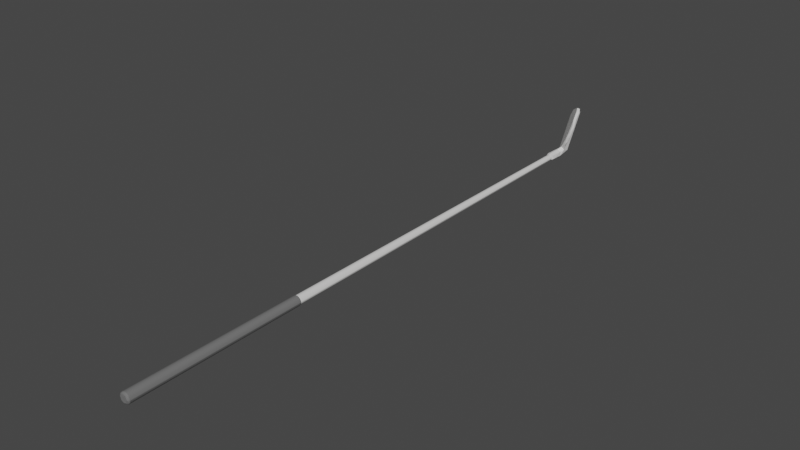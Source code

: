 # Source: golf_wedge_iron.blend  (saved by Blender 3.4.6; exported with 4.5.12 LTS)
import bpy
from mathutils import Matrix  # noqa: F401  (used for matrix-valued properties, if any)

bpy.ops.wm.read_factory_settings(use_empty=True)
scene = bpy.context.scene
scene.name = 'Scene'

# ---- materials (node trees are filled in below, after node groups)
mat_rubber___weathered = bpy.data.materials.new('Rubber_-_Weathered')
mat_rubber___weathered.use_transparent_shadow = False
mat_rubber___weathered.diffuse_color = (0.1529, 0.1529, 0.1529, 1.0)
mat_iron___polished = bpy.data.materials.new('Iron_-_Polished')
mat_iron___polished.use_transparent_shadow = False
mat_iron___polished.diffuse_color = (0.749, 0.7412, 0.7333, 1.0)

# ---- node groups
ng_auto_smooth = bpy.data.node_groups.new('Auto Smooth', 'GeometryNodeTree')
_s = ng_auto_smooth.interface.new_socket(name='Geometry', in_out='OUTPUT', socket_type='NodeSocketGeometry')
_s = ng_auto_smooth.interface.new_socket(name='Geometry', in_out='INPUT', socket_type='NodeSocketGeometry')
_s = ng_auto_smooth.interface.new_socket(name='Angle', in_out='INPUT', socket_type='NodeSocketFloat')
_s.subtype = 'ANGLE'
_s.min_value = 0.0
_s.max_value = 3.142
ng_auto_smooth.is_modifier = True
_N = ng_auto_smooth.nodes; _L = ng_auto_smooth.links
n0 = _N.new('NodeGroupOutput'); n0.name = 'Group Output'; n0.location = (480, -100)
n1 = _N.new('NodeGroupInput'); n1.name = 'Group Input'; n1.location = (-420, -300)
n2 = _N.new('NodeGroupInput'); n2.name = 'Group Input.001'; n2.location = (-60, -100)
n3 = _N.new('GeometryNodeSetShadeSmooth'); n3.name = 'Set Shade Smooth'; n3.location = (120, -100)
n3.domain = 'EDGE'
n4 = _N.new('GeometryNodeSetShadeSmooth'); n4.name = 'Set Shade Smooth.001'; n4.location = (300, -100)
n5 = _N.new('GeometryNodeInputMeshEdgeAngle'); n5.name = 'Edge Angle'; n5.location = (-420, -220)
n6 = _N.new('GeometryNodeInputEdgeSmooth'); n6.name = 'Is Edge Smooth'; n6.location = (-60, -160)
n7 = _N.new('GeometryNodeInputShadeSmooth'); n7.name = 'Is Face Smooth'; n7.location = (-240, -340)
n8 = _N.new('FunctionNodeBooleanMath'); n8.name = 'Boolean Math'; n8.location = (-60, -220)
n9 = _N.new('FunctionNodeCompare'); n9.name = 'Compare'; n9.location = (-240, -180)
n9.operation = 'LESS_EQUAL'
_L.new(n5.outputs[0], n9.inputs[0])
_L.new(n4.outputs[0], n0.inputs[0])
_L.new(n1.outputs[1], n9.inputs[1])
_L.new(n9.outputs[0], n8.inputs[0])
_L.new(n7.outputs[0], n8.inputs[1])
_L.new(n2.outputs[0], n3.inputs[0])
_L.new(n6.outputs[0], n3.inputs[1])
_L.new(n3.outputs[0], n4.inputs[0])
_L.new(n8.outputs[0], n3.inputs[2])
n0.is_active_output = True

# ---- material node trees
mat_rubber___weathered.use_nodes = True; mat_rubber___weathered.node_tree.nodes.clear()
_N = mat_rubber___weathered.node_tree.nodes; _L = mat_rubber___weathered.node_tree.links
n0 = _N.new('ShaderNodeBsdfPrincipled'); n0.name = 'BSDF Principista'; n0.location = (10, 300)
n0.distribution = 'GGX'
n0.subsurface_method = 'RANDOM_WALK_SKIN'
n0.inputs[0].default_value = (0.1529, 0.1529, 0.1529, 1.0)
n0.inputs[2].default_value = 0.9577
n0.inputs[27].default_value = (0.0, 0.0, 0.0, 1.0)
n0.inputs[28].default_value = 1.0
n1 = _N.new('ShaderNodeOutputMaterial'); n1.name = 'Material'; n1.location = (320, 270)
_L.new(n0.outputs[0], n1.inputs[0])
n1.is_active_output = True
mat_iron___polished.use_nodes = True; mat_iron___polished.node_tree.nodes.clear()
_N = mat_iron___polished.node_tree.nodes; _L = mat_iron___polished.node_tree.links
n0 = _N.new('ShaderNodeBsdfPrincipled'); n0.name = 'BSDF Principista'; n0.location = (10, 300)
n0.distribution = 'GGX'
n0.subsurface_method = 'RANDOM_WALK_SKIN'
n0.inputs[0].default_value = (0.749, 0.7412, 0.7333, 1.0)
n0.inputs[2].default_value = 0.9577
n0.inputs[27].default_value = (0.0, 0.0, 0.0, 1.0)
n0.inputs[28].default_value = 1.0
n1 = _N.new('ShaderNodeOutputMaterial'); n1.name = 'Material'; n1.location = (320, 270)
_L.new(n0.outputs[0], n1.inputs[0])
n1.is_active_output = True

# ---- world
world_world = bpy.data.worlds.new('World'); scene.world = world_world
world_world.use_nodes = True; world_world.node_tree.nodes.clear()
_N = world_world.node_tree.nodes; _L = world_world.node_tree.links
n0 = _N.new('ShaderNodeOutputWorld'); n0.name = 'World Output'; n0.location = (300, 300)
n1 = _N.new('ShaderNodeBackground'); n1.name = 'Background'; n1.location = (10, 300)
n1.inputs[0].default_value = (0.05088, 0.05088, 0.05088, 1.0)
_L.new(n1.outputs[0], n0.inputs[0])
n0.is_active_output = True
world_world.color = (0.05088, 0.05088, 0.05088)
world_world.use_sun_shadow = False
world_world.sun_shadow_jitter_overblur = 0.0

# ---- meshes
me_grip_rubber___weathered_0 = bpy.data.meshes.new('Grip_Rubber - Weathered_0')
me_grip_rubber___weathered_0.from_pydata([(3.354, -13.91, 3.245), (3.4, -13.91, 2.996), (3.549, -13.9, 2.766), (3.567, -13.89, 2.667), (3.656, -13.9, 2.677), (3.903, -13.9, 2.576), (4.148, -13.9, 2.575), (4.422, -13.86, 2.59), (4.446, -13.8, 2.585), (4.181, -13.88, 2.51), (3.872, -13.87, 2.51), (3.269, -13.86, 3.245), (3.333, -13.85, 2.921), (3.506, -13.8, 2.663), (4.175, -13.8, 2.477), (3.254, -13.8, 3.246), (3.327, -13.8, 2.889), (3.667, -13.8, 2.556), (3.866, -13.8, 2.479), (4.634, -13.8, 2.743), (4.778, -13.8, 3.014), (4.754, -13.85, 2.996), (4.812, -13.8, 3.234), (4.767, -13.88, 3.234), (4.603, -13.88, 2.784), (4.705, -13.9, 3.235), (4.656, -13.91, 2.987), (4.504, -13.9, 2.759), (4.396, -13.9, 2.672), (4.879, 13.8, 3.302), (4.788, 13.8, 2.904), (4.49, 13.8, 2.594), (4.179, 13.8, 2.472), (3.87, 13.8, 2.474), (3.601, -13.8, 2.594), (4.805, -13.8, 3.235), (4.718, -13.8, 2.873), (4.449, -13.8, 2.588), (4.165, -13.8, 2.477), (3.883, -13.8, 2.479), (3.328, -13.8, 2.895), (3.254, -13.8, 3.246), (3.181, 13.8, 3.314), (3.276, 13.8, 2.902), (3.56, 13.8, 2.601), (4.579, 14.1, 3.305), (4.706, 14.08, 3.304), (4.54, 14.1, 3.103), (4.416, 14.1, 2.918), (4.399, 14.09, 2.818), (3.872, 14.26, 2.851), (4.126, 14.1, 2.768), (3.926, 14.1, 2.77), (3.61, 13.98, 2.629), (3.56, 13.8, 2.601), (4.841, 13.96, 3.303), (4.814, 13.93, 3.066), (4.864, 13.8, 3.148), (4.879, 13.8, 3.302), (4.688, 13.9, 2.795), (4.49, 14.03, 2.713), (4.711, 13.8, 2.79), (4.55, 13.8, 2.619), (4.193, 13.99, 2.538), (3.887, 14.06, 2.616), (4.179, 13.8, 2.472), (3.853, 13.93, 2.506), (3.87, 13.8, 2.474), (3.274, 13.8, 2.93), (3.203, 13.91, 3.314), (3.181, 13.8, 3.314), (3.301, 14.05, 3.314), (3.481, 14.1, 3.313), (3.518, 14.1, 3.111), (3.639, 14.1, 2.924), (3.726, 14.1, 2.852), (4.685, 14.03, 2.951), (3.381, 13.92, 2.805), (3.273, 13.99, 3.07), (3.525, 14.05, 2.791), (4.879, 13.8, 3.302), (4.788, 13.98, 3.548), (4.542, 14.1, 3.508), (4.857, 13.91, 3.303), (4.76, 14.05, 3.304), (4.579, 14.1, 3.305), (4.421, 14.1, 3.695), (4.334, 14.1, 3.767), (3.887, 14.05, 4.009), (3.521, 13.91, 3.964), (3.388, 13.92, 3.822), (3.336, 13.8, 3.805), (3.196, 13.8, 3.469), (3.181, 13.8, 3.314), (4.134, 14.1, 3.848), (3.573, 14.02, 3.897), (3.275, 13.96, 3.605), (3.934, 14.1, 3.85), (3.733, 14.1, 3.771), (3.644, 14.1, 3.7), (3.521, 14.1, 3.515), (3.48, 14.11, 3.313), (3.313, 14.05, 3.314), (3.213, 13.94, 3.315), (3.517, 13.8, 3.998), (3.864, 13.92, 4.114), (4.196, 13.98, 4.082), (3.881, 13.8, 4.144), (4.486, 14.05, 3.871), (4.19, 13.8, 4.142), (4.464, 13.92, 4.006), (4.645, 13.98, 3.807), (4.5, 13.8, 4.016), (4.744, 13.8, 3.768), (4.822, 13.8, 3.615), (3.48, 14.06, 3.75), (4.805, -13.8, 3.235), (4.879, 13.8, 3.302), (4.79, 13.8, 3.7), (4.5, 13.8, 4.016), (4.176, -13.8, 4.001), (3.894, -13.8, 4.003), (3.61, -13.8, 3.892), (3.332, -13.8, 3.595), (4.19, 13.8, 4.142), (3.881, 13.8, 4.144), (3.57, 13.8, 4.022), (3.281, 13.8, 3.725), (3.181, 13.8, 3.314), (3.254, -13.8, 3.246), (4.458, -13.8, 3.886), (4.727, -13.8, 3.599), (3.489, 14.1, 3.213), (3.491, 14.1, 3.413), (3.572, 14.1, 3.613), (3.733, 14.1, 3.771), (3.934, 14.1, 3.85), (4.134, 14.1, 3.848), (3.568, 14.1, 3.012), (3.726, 14.1, 2.852), (3.926, 14.1, 2.77), (4.126, 14.1, 2.768), (4.327, 14.1, 2.847), (4.488, 14.1, 3.005), (4.569, 14.1, 3.205), (4.571, 14.1, 3.405), (4.492, 14.1, 3.606), (4.334, 14.1, 3.767), (3.283, -13.8, 3.472), (3.248, -13.8, 3.246), (3.292, -13.88, 3.245), (3.354, -13.9, 3.245), (3.403, -13.91, 3.493), (3.555, -13.9, 3.721), (3.663, -13.91, 3.808), (3.875, -13.88, 3.971), (4.187, -13.88, 3.97), (4.732, -13.8, 3.591), (4.81, -13.8, 3.235), (3.911, -13.9, 3.905), (4.156, -13.91, 3.904), (4.403, -13.9, 3.803), (4.485, -13.89, 3.818), (4.51, -13.9, 3.714), (4.659, -13.91, 3.484), (4.705, -13.91, 3.235), (4.775, -13.87, 3.235), (4.725, -13.85, 3.564), (4.553, -13.8, 3.817), (4.392, -13.8, 3.925), (4.193, -13.8, 4.002), (3.635, -13.86, 3.892), (3.456, -13.89, 3.695), (3.886, -13.8, 4.003), (3.615, -13.8, 3.896), (3.305, -13.85, 3.483), (3.423, -13.8, 3.735), (4.693, -13.9, 3.112), (4.694, -13.9, 3.358), (4.597, -13.9, 3.605), (4.403, -13.9, 3.803), (4.157, -13.9, 3.903), (3.911, -13.9, 3.905), (3.664, -13.9, 3.808), (3.467, -13.9, 3.613), (3.366, -13.9, 3.367), (3.365, -13.9, 3.122), (3.462, -13.9, 2.874), (3.656, -13.9, 2.677), (3.902, -13.9, 2.577), (4.148, -13.9, 2.575), (4.395, -13.9, 2.672), (4.592, -13.9, 2.866)], [], [(19, 20, 21), (106, 88, 105), (175, 172, 176), (24, 7, 19), (35, 36, 30, 29), (77, 78, 79), (8, 19, 7), (64, 53, 79), (108, 88, 106), (172, 171, 176), (66, 53, 64), (176, 148, 175), (107, 109, 106, 105), (166, 158, 167), (79, 78, 71), (112, 113, 111, 110), (45, 46, 47), (84, 108, 111, 81), (79, 71, 72, 73, 74, 75, 52, 51, 50, 48, 47, 49, 64), (110, 106, 109, 112), (70, 69, 78, 68), (106, 110, 108), (49, 47, 46, 76, 60), (128, 129, 123, 127), (110, 111, 108), (62, 59, 61), (37, 31, 30, 36), (124, 125, 121, 120), (117, 118, 131, 116), (21, 22, 23), (57, 56, 55, 58), (33, 32, 38, 39), (53, 77, 79), (76, 55, 56), (9, 18, 14), (90, 91, 104, 89), (61, 59, 56, 57), (24, 19, 21), (21, 23, 26, 24), (16, 13, 3, 12), (101, 102, 115), (156, 170, 155), (26, 23, 25), (24, 26, 27), (4, 2, 1, 3, 5), (28, 24, 27), (119, 130, 131, 118), (9, 28, 6), (9, 6, 5), (63, 66, 64), (81, 83, 84), (65, 67, 66, 63), (90, 89, 95, 115, 96), (121, 125, 126, 122), (124, 120, 130, 119), (81, 114, 80, 83), (10, 3, 13, 17, 18), (9, 14, 8, 7), (167, 157, 168, 162), (10, 18, 9), (149, 175, 148), (92, 96, 103, 93), (167, 158, 157), (88, 95, 89, 105), (160, 162, 156, 155), (55, 76, 46), (22, 21, 20), (5, 3, 10, 9), (113, 114, 81, 111), (105, 89, 104, 107), (91, 90, 96, 92), (156, 162, 168, 169, 170), (154, 155, 171, 172), (39, 34, 44, 33), (38, 32, 31, 37), (173, 174, 171, 155), (127, 123, 122, 126), (34, 40, 43, 44), (175, 150, 152, 172), (138, 132, 133, 134, 135, 136, 137), (11, 12, 3, 1, 0), (49, 60, 63, 64), (141, 140, 139, 138, 137, 147, 146, 145, 144, 143, 142), (40, 41, 42, 43), (77, 53, 54, 68), (88, 115, 95), (175, 149, 150), (94, 97, 98, 99, 100, 101, 115, 88, 108, 84, 85, 82, 86, 87), (102, 103, 96, 115), (155, 170, 173), (78, 69, 71), (62, 65, 63), (11, 15, 16, 12), (60, 62, 63), (67, 54, 53, 66), (164, 165, 166, 167, 162), (28, 9, 7, 24), (78, 77, 68), (176, 171, 174), (60, 76, 56, 59, 62), (152, 150, 151), (172, 152, 153), (161, 163, 164, 162, 160), (154, 172, 153), (155, 154, 159), (155, 159, 160), (188, 189, 190, 191, 192, 177, 178, 179, 180, 181, 182, 183, 184, 185, 186, 187)])
me_grip_rubber___weathered_0.polygons.foreach_set('use_smooth', [1, 1, 1, 1, 1, 1, 1, 1, 1, 1, 1, 1, 1, 1, 1, 1, 1, 1, 1, 1, 1, 1, 1, 1, 1, 1, 1, 1, 1, 1, 1, 1, 1, 1, 1, 1, 1, 1, 1, 1, 1, 1, 1, 1, 1, 1, 1, 1, 1, 1, 1, 1, 1, 1, 1, 1, 1, 1, 1, 1, 1, 1, 1, 1, 1, 1, 1, 1, 1, 1, 1, 1, 1, 1, 1, 1, 1, 1, 1, 0, 1, 1, 0, 1, 1, 1, 1, 1, 1, 1, 1, 1, 1, 1, 1, 1, 1, 1, 1, 1, 1, 1, 1, 1, 1, 1, 0])
_uv = me_grip_rubber___weathered_0.uv_layers.new(name='UVMap')
_uv.uv.foreach_set('vector', [0.0004737, 2.649, 0.0002825, 2.908, 0.05369, 2.884, 0.193, 0.07677, 0.2927, -0.231, 0.1257, -0.231, 0.05354, 0.774, 0.1018, 0.5479, 0.0001658, 0.5415, 0.1018, 2.658, 0.06232, 2.432, 0.0004737, 2.649, -27.9, 1.0, -27.9, 1.362, -0.3008, 1.362, -0.3008, 1.0, 0.1257, 2.693, 0.1923, 2.923, 0.2986, 2.62, 0.002751, 2.448, 0.0004737, 2.649, 0.06232, 2.432, 0.2997, 2.231, 0.1808, 2.462, 0.2986, 2.62, 0.3003, 0.3738, 0.2927, -0.231, 0.193, 0.07677, 0.1018, 0.5479, 0.0589, 0.3219, 0.0001658, 0.5415, 0.1257, 2.231, 0.1808, 2.462, 0.2997, 2.231, 0.0001658, 0.5415, 0.0002825, 0.7929, 0.05354, 0.774, -0.000783, -0.2117, -0.000783, 0.05754, 0.193, 0.07677, 0.1257, -0.231, 0.08297, -1.11, 0.0004362, -1.11, 0.04839, -0.8083, 0.2986, 2.62, 0.1923, 2.923, 0.2773, 3.154, -0.000783, 0.3268, -0.000783, 0.5961, 0.1918, 0.5384, 0.1257, 0.3076, 0.4592, 1.0, 0.3637, 1.013, 0.4592, 1.269, 0.276, 1.0, 0.3003, 0.3738, 0.1918, 0.5384, 0.1881, 0.7692, 0.2986, 2.62, 0.2773, 3.154, 0.4592, 3.154, 0.4592, 2.885, 0.4592, 2.616, 0.4592, 2.481, 0.4592, 2.212, 0.4592, 1.942, 0.4592, 1.673, 0.4592, 1.539, 0.4592, 1.269, 0.3953, 1.615, 0.2997, 2.231, 0.1257, 0.3076, 0.193, 0.07677, -0.000783, 0.05754, -0.000783, 0.3268, -0.000783, 3.154, 0.1142, 3.154, 0.1923, 2.923, -0.000783, 2.822, 0.193, 0.07677, 0.1257, 0.3076, 0.3003, 0.3738, 0.3953, 1.615, 0.4592, 1.269, 0.3637, 1.013, 0.2379, 1.367, 0.2456, 1.615, -0.3008, -1.297, -27.9, -1.297, -27.9, -0.9484, -0.3008, -0.9221, 0.1257, 0.3076, 0.1918, 0.5384, 0.3003, 0.3738, 0.0273, 1.656, 0.09576, 1.462, -0.000783, 1.446, -27.9, 1.718, -0.3008, 1.718, -0.3008, 1.362, -27.9, 1.362, -0.3008, -0.005103, -0.3008, -0.2923, -27.9, -0.2923, -27.9, -0.005103, -0.3008, 1.0, -0.3008, 0.6376, -27.9, 0.6379, -27.9, 1.0, 0.05369, 2.884, 0.001622, 3.11, 0.09606, 3.11, -0.000783, 1.135, 0.1257, 1.211, 0.1583, 1.0, -0.000783, 1.0, -0.3008, 2.292, -0.3008, 2.005, -27.9, 2.005, -27.9, 2.292, 0.1808, 2.462, 0.1257, 2.693, 0.2986, 2.62, 0.2379, 1.367, 0.1583, 1.0, 0.1257, 1.211, 0.08159, 2.206, 0.009395, 1.917, 0.005466, 2.191, 0.1257, -0.6926, 0.01357, -0.7372, -0.000783, -0.5248, 0.1123, -0.5387, -0.000783, 1.446, 0.09576, 1.462, 0.1257, 1.211, -0.000783, 1.135, 0.1018, 2.658, 0.0004737, 2.649, 0.05369, 2.884, 0.05369, 2.884, 0.09606, 3.11, 0.1655, 2.846, 0.1018, 2.658, 0.0002825, 1.325, 0.00951, 1.561, 0.09829, 1.603, 0.04999, 1.301, 0.459, -1.154, 0.2867, -1.154, 0.305, -0.6926, 0.08296, -0.2056, 0.009388, -0.1924, 0.08163, 0.09584, 0.1655, 2.846, 0.09606, 3.11, 0.1657, 3.11, 0.1018, 2.658, 0.1655, 2.846, 0.1657, 2.582, 0.1657, 1.659, 0.1657, 1.527, 0.1658, 1.264, 0.09829, 1.603, 0.1661, 1.923, 0.1659, 2.451, 0.1018, 2.658, 0.1657, 2.582, -0.3008, 0.2821, -27.9, 0.2821, -27.9, 0.6379, -0.3008, 0.6376, 0.08159, 2.206, 0.1659, 2.451, 0.1657, 2.187, 0.08159, 2.206, 0.1657, 2.187, 0.1661, 1.923, 0.198, 1.923, 0.1257, 2.231, 0.2997, 2.231, 0.1881, 0.7692, 0.1142, 1.0, 0.276, 1.0, -0.000783, 1.942, -0.000783, 2.212, 0.1257, 2.231, 0.198, 1.923, 0.1257, -0.6926, 0.1123, -0.5387, 0.2523, -0.5387, 0.305, -0.6926, 0.1625, -0.8824, -27.9, -0.2923, -0.3008, -0.2923, -0.3008, -0.5794, -27.9, -0.5794, -0.3008, -0.005103, -27.9, -0.005103, -27.9, 0.2821, -0.3008, 0.2821, 0.1881, 0.7692, -0.000783, 0.7307, -0.000783, 1.0, 0.1142, 1.0, 0.08289, 1.904, 0.09829, 1.603, 0.00951, 1.561, 0.0002825, 1.724, 0.009395, 1.917, 0.08159, 2.206, 0.005466, 2.191, 0.002751, 2.448, 0.06232, 2.432, 0.04839, -0.8083, 0.0002825, -0.7851, 0.009502, -0.5487, 0.09598, -0.5069, 0.08289, 1.904, 0.009395, 1.917, 0.08159, 2.206, 0.0003744, 1.0, 0.05354, 0.774, 0.0002825, 0.7929, -0.000783, -1.02, 0.1625, -0.8824, 0.1458, -1.154, -0.000783, -1.154, 0.04839, -0.8083, 0.0004362, -1.11, 0.0002825, -0.7851, 0.2927, -0.231, 0.2523, -0.5387, 0.1123, -0.5387, 0.1257, -0.231, 0.1661, -0.1863, 0.09598, -0.5069, 0.08296, -0.2056, 0.08163, 0.09584, 0.1583, 1.0, 0.2379, 1.367, 0.3637, 1.013, 0.001622, 3.11, 0.05369, 2.884, 0.0002825, 2.908, 0.1661, 1.923, 0.09829, 1.603, 0.08289, 1.904, 0.08159, 2.206, -0.000783, 0.5961, -0.000783, 0.7307, 0.1881, 0.7692, 0.1918, 0.5384, 0.1257, -0.231, 0.1123, -0.5387, -0.000783, -0.5248, -0.000783, -0.2117, 0.01357, -0.7372, 0.1257, -0.6926, 0.1625, -0.8824, -0.000783, -1.02, 0.08296, -0.2056, 0.09598, -0.5069, 0.009502, -0.5487, 0.0002825, -0.3856, 0.009388, -0.1924, 0.1659, 0.3408, 0.08163, 0.09584, 0.0589, 0.3219, 0.1018, 0.5479, -27.9, 2.292, -27.9, 2.579, -0.3008, 2.579, -0.3008, 2.292, -27.9, 2.005, -0.3008, 2.005, -0.3008, 1.718, -27.9, 1.718, 0.004619, 0.08095, 0.003583, 0.3377, 0.0589, 0.3219, 0.08163, 0.09584, -0.3008, -0.9221, -27.9, -0.9484, -27.9, -0.5794, -0.3008, -0.5794, -27.9, 2.579, -27.9, 2.948, -0.3008, 2.922, -0.3008, 2.579, 0.05354, 0.774, 0.0961, 1.0, 0.1655, 0.7364, 0.1018, 0.5479, 0.4597, 1.301, 0.54, 1.1, 0.54, 0.9001, 0.4597, 0.6995, 0.3005, 0.5403, 0.09993, 0.46, -0.09993, 0.46, 0.06158, 1.0, 0.04999, 1.301, 0.09829, 1.603, 0.1658, 1.264, 0.1662, 1.0, 0.3953, 1.615, 0.2456, 1.615, 0.198, 1.923, 0.2997, 2.231, -0.09993, 1.54, 0.09993, 1.54, 0.3005, 1.46, 0.4597, 1.301, -0.09993, 0.46, -0.3005, 0.5403, -0.4597, 0.6995, -0.54, 0.9001, -0.54, 1.1, -0.4597, 1.301, -0.3005, 1.46, -27.9, 2.948, -27.9, 3.297, -0.3008, 3.297, -0.3008, 2.922, 0.1257, 2.693, 0.1808, 2.462, -0.000783, 2.481, -0.000783, 2.822, 0.2927, -0.231, 0.305, -0.6926, 0.2523, -0.5387, 0.05354, 0.774, 0.0003744, 1.0, 0.0961, 1.0, 0.4592, 0.05754, 0.4592, -0.2117, 0.4592, -0.481, 0.4592, -0.6157, 0.4592, -0.8849, 0.459, -1.154, 0.305, -0.6926, 0.2927, -0.231, 0.3003, 0.3738, 0.276, 1.0, 0.4592, 1.0, 0.4592, 0.7307, 0.4592, 0.4614, 0.4592, 0.3268, 0.2867, -1.154, 0.1458, -1.154, 0.1625, -0.8824, 0.305, -0.6926, 0.08163, 0.09584, 0.009388, -0.1924, 0.004619, 0.08095, 0.1923, 2.923, 0.1142, 3.154, 0.2773, 3.154, 0.0273, 1.656, -0.000783, 1.942, 0.198, 1.923, 0.06158, 1.0, 0.0002825, 1.0, 0.0002825, 1.325, 0.04999, 1.301, 0.2456, 1.615, 0.0273, 1.656, 0.198, 1.923, -0.000783, 2.212, -0.000783, 2.481, 0.1808, 2.462, 0.1257, 2.231, 0.1657, -0.846, 0.1662, -1.11, 0.08297, -1.11, 0.04839, -0.8083, 0.09598, -0.5069, 0.1659, 2.451, 0.08159, 2.206, 0.06232, 2.432, 0.1018, 2.658, 0.1923, 2.923, 0.1257, 2.693, -0.000783, 2.822, 0.0001658, 0.5415, 0.0589, 0.3219, 0.003583, 0.3377, 0.2456, 1.615, 0.2379, 1.367, 0.1257, 1.211, 0.09576, 1.462, 0.0273, 1.656, 0.1655, 0.7364, 0.0961, 1.0, 0.1657, 1.0, 0.1018, 0.5479, 0.1655, 0.7364, 0.1657, 0.4726, 0.1657, -0.4504, 0.1657, -0.5823, 0.1657, -0.846, 0.09598, -0.5069, 0.1661, -0.1863, 0.1659, 0.3408, 0.1018, 0.5479, 0.1657, 0.4726, 0.08163, 0.09584, 0.1659, 0.3408, 0.1657, 0.077, 0.08163, 0.09584, 0.1657, 0.077, 0.1661, -0.1863, -0.3695, 1.565, -0.1229, 1.664, 0.1229, 1.664, 0.3695, 1.565, 0.5652, 1.37, 0.664, 1.123, 0.664, 0.8771, 0.5652, 0.6305, 0.3695, 0.4348, 0.1229, 0.336, -0.1229, 0.336, -0.3695, 0.4348, -0.5652, 0.6305, -0.664, 0.8771, -0.664, 1.123, -0.5652, 1.37])
me_grip_rubber___weathered_0.materials.append(mat_rubber___weathered)
me_grip_rubber___weathered_0.update()
me_grip_rubber___weathered_0.normals_split_custom_set([tuple(v) for v in zip(*[iter([0.7413, -0.4187, -0.5246, 0.9451, -0.209, -0.2513, 0.7576, -0.5865, -0.2866, 0.1785, 0.6049, 0.776, -0.0637, 0.8409, 0.5374, -0.2011, 0.4213, 0.8844, -0.7585, -0.59, 0.2767, -0.4848, -0.7857, 0.3843, -0.7321, -0.4855, 0.4779, 0.4936, -0.781, -0.3827, 0.4001, -0.5963, -0.6959, 0.7413, -0.4187, -0.5246, 0.9738, 0.0001603, -0.2273, 0.8802, -0.00101, -0.4746, 0.8802, -0.002285, -0.4745, 0.9846, 0.0622, -0.1634, -0.7189, 0.3823, -0.5805, -0.7686, 0.5905, -0.2461, -0.3496, 0.8374, -0.4201, 0.5612, -0.3381, -0.7555, 0.7413, -0.4187, -0.5246, 0.4001, -0.5963, -0.6959, -0.09027, 0.8364, -0.5406, -0.4527, 0.5169, -0.7265, -0.3496, 0.8374, -0.4201, 0.303, 0.8474, 0.4361, -0.0637, 0.8409, 0.5374, 0.1785, 0.6049, 0.776, -0.4848, -0.7857, 0.3843, -0.4049, -0.5834, 0.7041, -0.7321, -0.4855, 0.4779, -0.1781, 0.4186, -0.8906, -0.4527, 0.5169, -0.7265, -0.09027, 0.8364, -0.5406, -0.7321, -0.4855, 0.4779, -0.9456, -0.1953, 0.2601, -0.7585, -0.59, 0.2767, -0.1694, 0.147, 0.9745, 0.2275, 0.2665, 0.9366, 0.1785, 0.6049, 0.776, -0.2011, 0.4213, 0.8844, 0.7454, -0.6465, 0.1626, 0.8909, -0.401, 0.2134, 0.7365, -0.6085, 0.2953, -0.3496, 0.8374, -0.4201, -0.7686, 0.5905, -0.2461, -0.483, 0.8579, -0.1752, 0.5551, 0.1365, 0.8205, 0.8129, 0.3165, 0.4889, 0.6398, 0.596, 0.4852, 0.4707, 0.4091, 0.7817, 0.0551, 0.9983, 0.01664, 0.4616, 0.8796, -0.1151, 0.301, 0.9375, -0.1745, 0.4755, 0.8649, 0.1609, 0.303, 0.8474, 0.4361, 0.6398, 0.596, 0.4852, 0.7573, 0.5958, 0.2674, -0.3496, 0.8374, -0.4201, -0.483, 0.8579, -0.1752, -0.02253, 0.9806, -0.1948, 0.007441, 0.9739, -0.2268, -0.009201, 0.9794, -0.2019, -0.02962, 0.9822, -0.1857, -0.05663, 0.9831, -0.1741, -0.1436, 0.9597, -0.2417, -0.1837, 0.9553, -0.2317, -0.1154, 0.9757, -0.1863, 0.301, 0.9375, -0.1745, 0.1051, 0.9489, -0.2975, -0.09027, 0.8364, -0.5406, 0.4707, 0.4091, 0.7817, 0.1785, 0.6049, 0.776, 0.2275, 0.2665, 0.9366, 0.5551, 0.1365, 0.8205, -0.9872, 0.07864, -0.1386, -0.9151, 0.3704, -0.1595, -0.7686, 0.5905, -0.2461, -0.9068, 0.2143, -0.3631, 0.1785, 0.6049, 0.776, 0.4707, 0.4091, 0.7817, 0.303, 0.8474, 0.4361, 0.1051, 0.9489, -0.2975, 0.301, 0.9375, -0.1745, 0.4616, 0.8796, -0.1151, 0.5478, 0.7538, -0.363, 0.4101, 0.734, -0.5413, -0.9844, 0.06191, 0.165, -0.9735, -0.0007266, 0.2289, -0.8802, -0.003114, 0.4746, -0.88, -0.004125, 0.4749, 0.4707, 0.4091, 0.7817, 0.6398, 0.596, 0.4852, 0.303, 0.8474, 0.4361, 0.5266, 0.4474, -0.7229, 0.7573, 0.3483, -0.5525, 0.8321, 0.03751, -0.5534, 0.5562, -0.0003995, -0.8311, 0.5574, -0.0006734, -0.8302, 0.8802, -0.002285, -0.4745, 0.8802, -0.00101, -0.4746, 0.1949, -0.005107, 0.9808, -0.1801, -0.005251, 0.9836, -0.1811, -0.004511, 0.9835, 0.1965, 0.001678, 0.9805, 0.9923, -0.003021, 0.1239, 0.8859, -0.004443, 0.4639, 0.8868, -0.003492, 0.4621, 0.9855, -0.05798, 0.1595, 0.7576, -0.5865, -0.2866, 0.8971, -0.4361, -0.07121, 0.6309, -0.7742, -0.05139, 0.9675, 0.1085, -0.2286, 0.8506, 0.4277, -0.306, 0.8709, 0.4852, -0.07817, 0.9862, 0.1623, -0.03294, -0.1941, -0.005468, -0.981, 0.18, -0.001449, -0.9837, 0.1811, -0.0002519, -0.9835, -0.1935, -0.0001837, -0.9811, -0.4527, 0.5169, -0.7265, -0.7189, 0.3823, -0.5805, -0.3496, 0.8374, -0.4201, 0.5478, 0.7538, -0.363, 0.8709, 0.4852, -0.07817, 0.8506, 0.4277, -0.306, 0.139, -0.7019, -0.6986, -0.2078, -0.4496, -0.8687, 0.2346, -0.3057, -0.9228, -0.7214, 0.4138, 0.5552, -0.7907, 0.1776, 0.5858, -0.5577, 0.07637, 0.8265, -0.5392, 0.413, 0.7339, 0.8321, 0.03751, -0.5534, 0.7573, 0.3483, -0.5525, 0.8506, 0.4277, -0.306, 0.9675, 0.1085, -0.2286, 0.4936, -0.781, -0.3827, 0.7413, -0.4187, -0.5246, 0.7576, -0.5865, -0.2866, 0.7576, -0.5865, -0.2866, 0.6309, -0.7742, -0.05139, 0.4522, -0.8681, -0.2049, 0.4936, -0.781, -0.3827, -0.7959, -0.2424, -0.5547, -0.439, -0.5914, -0.6764, -0.3894, -0.767, -0.51, -0.7485, -0.5962, -0.2902, -0.3009, 0.9478, 0.1053, -0.5354, 0.8367, 0.1153, -0.3489, 0.8679, 0.3537, 0.162, -0.7079, 0.6875, 0.2071, -0.4523, 0.8675, -0.1566, -0.6891, 0.7076, 0.4522, -0.8681, -0.2049, 0.6309, -0.7742, -0.05139, 0.1984, -0.9797, -0.02901, 0.4936, -0.781, -0.3827, 0.4522, -0.8681, -0.2049, 0.1274, -0.9834, -0.1291, -0.1138, -0.9871, -0.1127, -0.08331, -0.9875, -0.1341, -0.4976, -0.8469, -0.1873, -0.3894, -0.767, -0.51, -0.1089, -0.9088, -0.4028, 0.2422, -0.8789, -0.4109, 0.4936, -0.781, -0.3827, 0.1274, -0.9834, -0.1291, 0.5684, -0.005757, 0.8227, 0.5692, -0.004683, 0.8222, 0.8868, -0.003492, 0.4621, 0.8859, -0.004443, 0.4639, 0.139, -0.7019, -0.6986, 0.2422, -0.8789, -0.4109, 0.02687, -0.9753, -0.2193, 0.139, -0.7019, -0.6986, 0.02687, -0.9753, -0.2193, -0.1089, -0.9088, -0.4028, 0.1809, 0.6131, -0.769, -0.1781, 0.4186, -0.8906, -0.09027, 0.8364, -0.5406, 0.7573, 0.5958, 0.2674, 0.9247, 0.374, 0.07066, 0.4755, 0.8649, 0.1609, 0.1142, 0.2874, -0.951, -0.2224, 0.2745, -0.9355, -0.1781, 0.4186, -0.8906, 0.1809, 0.6131, -0.769, -0.7214, 0.4138, 0.5552, -0.5392, 0.413, 0.7339, -0.3935, 0.7466, 0.5365, -0.3489, 0.8679, 0.3537, -0.7978, 0.5161, 0.3117, -0.1811, -0.004511, 0.9835, -0.1801, -0.005251, 0.9836, -0.5575, -0.005237, 0.8302, -0.5578, -0.004793, 0.83, 0.1949, -0.005107, 0.9808, 0.1965, 0.001678, 0.9805, 0.5692, -0.004683, 0.8222, 0.5684, -0.005757, 0.8227, 0.7573, 0.5958, 0.2674, 0.9192, 0.1881, 0.346, 0.976, 0.174, 0.1305, 0.9247, 0.374, 0.07066, -0.1675, -0.704, -0.6901, -0.3894, -0.767, -0.51, -0.439, -0.5914, -0.6764, -0.468, -0.263, -0.8437, -0.2078, -0.4496, -0.8687, 0.139, -0.7019, -0.6986, 0.2346, -0.3057, -0.9228, 0.5612, -0.3381, -0.7555, 0.4001, -0.5963, -0.6959, 0.7365, -0.6085, 0.2953, 0.7705, -0.2722, 0.5764, 0.4242, -0.5612, 0.7107, 0.3795, -0.761, 0.5262, -0.1675, -0.704, -0.6901, -0.2078, -0.4496, -0.8687, 0.139, -0.7019, -0.6986, -0.865, -0.4923, 0.09736, -0.7585, -0.59, 0.2767, -0.9456, -0.1953, 0.2601, -0.921, 0.2686, 0.2822, -0.7978, 0.5161, 0.3117, -0.8579, 0.5038, 0.1012, -0.9798, 0.1872, 0.07091, 0.7365, -0.6085, 0.2953, 0.8909, -0.401, 0.2134, 0.7705, -0.2722, 0.5764, -0.0637, 0.8409, 0.5374, -0.3935, 0.7466, 0.5365, -0.5392, 0.413, 0.7339, -0.2011, 0.4213, 0.8844, 0.1193, -0.9282, 0.3524, 0.3795, -0.761, 0.5262, 0.162, -0.7079, 0.6875, -0.1566, -0.6891, 0.7076, 0.8709, 0.4852, -0.07817, 0.5478, 0.7538, -0.363, 0.4616, 0.8796, -0.1151, 0.8971, -0.4361, -0.07121, 0.7576, -0.5865, -0.2866, 0.9451, -0.209, -0.2513, -0.1089, -0.9088, -0.4028, -0.3894, -0.767, -0.51, -0.1675, -0.704, -0.6901, 0.139, -0.7019, -0.6986, 0.8129, 0.3165, 0.4889, 0.9192, 0.1881, 0.346, 0.7573, 0.5958, 0.2674, 0.6398, 0.596, 0.4852, -0.2011, 0.4213, 0.8844, -0.5392, 0.413, 0.7339, -0.5577, 0.07637, 0.8265, -0.1694, 0.147, 0.9745, -0.7907, 0.1776, 0.5858, -0.7214, 0.4138, 0.5552, -0.7978, 0.5161, 0.3117, -0.921, 0.2686, 0.2822, 0.162, -0.7079, 0.6875, 0.3795, -0.761, 0.5262, 0.4242, -0.5612, 0.7107, 0.4669, -0.2623, 0.8445, 0.2071, -0.4523, 0.8675, -0.261, -0.8735, 0.4109, -0.1566, -0.6891, 0.7076, -0.4049, -0.5834, 0.7041, -0.4848, -0.7857, 0.3843, -0.1935, -0.0001837, -0.9811, -0.5693, -0.0003584, -0.8221, -0.5684, -0.0009236, -0.8227, -0.1941, -0.005468, -0.981, 0.1811, -0.0002519, -0.9835, 0.18, -0.001449, -0.9837, 0.5574, -0.0006734, -0.8302, 0.5562, -0.0003995, -0.8311, -0.2126, -0.3628, 0.9073, -0.5214, -0.3492, 0.7786, -0.4049, -0.5834, 0.7041, -0.1566, -0.6891, 0.7076, -0.88, -0.004125, 0.4749, -0.8802, -0.003114, 0.4746, -0.5578, -0.004793, 0.83, -0.5575, -0.005237, 0.8302, -0.5693, -0.0003584, -0.8221, -0.8865, -0.0005096, -0.4627, -0.8865, -0.002212, -0.4627, -0.5684, -0.0009236, -0.8227, -0.7585, -0.59, 0.2767, -0.621, -0.7775, 0.09982, -0.4513, -0.8697, 0.1999, -0.4848, -0.7857, 0.3843, 1.725e-05, 1.0, 0.002467, 1.725e-05, 1.0, 0.002467, 1.725e-05, 1.0, 0.002467, 1.725e-05, 1.0, 0.002467, 1.725e-05, 1.0, 0.002467, 1.725e-05, 1.0, 0.002467, 1.725e-05, 1.0, 0.002467, -0.824, -0.5378, -0.1784, -0.7485, -0.5962, -0.2902, -0.3894, -0.767, -0.51, -0.4976, -0.8469, -0.1873, -0.5153, -0.8426, -0.1568, 0.1051, 0.9489, -0.2975, 0.4101, 0.734, -0.5413, 0.1809, 0.6131, -0.769, -0.09027, 0.8364, -0.5406, 1.73e-05, 1.0, 0.002468, 1.73e-05, 1.0, 0.002468, 1.73e-05, 1.0, 0.002468, 1.73e-05, 1.0, 0.002468, 1.73e-05, 1.0, 0.002468, 1.73e-05, 1.0, 0.002468, 1.73e-05, 1.0, 0.002468, 1.73e-05, 1.0, 0.002468, 1.73e-05, 1.0, 0.002468, 1.73e-05, 1.0, 0.002468, 1.73e-05, 1.0, 0.002468, -0.8865, -0.0005096, -0.4627, -0.9853, -0.057, -0.161, -0.9765, -0.004277, -0.2153, -0.8865, -0.002212, -0.4627, -0.7189, 0.3823, -0.5805, -0.4527, 0.5169, -0.7265, -0.6042, 0.2024, -0.7707, -0.9068, 0.2143, -0.3631, -0.0637, 0.8409, 0.5374, -0.3489, 0.8679, 0.3537, -0.3935, 0.7466, 0.5365, -0.7585, -0.59, 0.2767, -0.865, -0.4923, 0.09736, -0.621, -0.7775, 0.09982, 0.05606, 0.9891, 0.1359, 0.08716, 0.9869, 0.1355, 0.1161, 0.9827, 0.1441, 0.1386, 0.977, 0.1619, 0.1548, 0.9694, 0.1905, -0.3009, 0.9478, 0.1053, -0.3489, 0.8679, 0.3537, -0.0637, 0.8409, 0.5374, 0.303, 0.8474, 0.4361, 0.4755, 0.8649, 0.1609, -0.0198, 0.9773, 0.2111, -0.008842, 0.9818, 0.1898, 0.007522, 0.9863, 0.1646, 0.02792, 0.9886, 0.148, -0.5354, 0.8367, 0.1153, -0.8579, 0.5038, 0.1012, -0.7978, 0.5161, 0.3117, -0.3489, 0.8679, 0.3537, -0.1566, -0.6891, 0.7076, 0.2071, -0.4523, 0.8675, -0.2126, -0.3628, 0.9073, -0.7686, 0.5905, -0.2461, -0.9151, 0.3704, -0.1595, -0.483, 0.8579, -0.1752, 0.5266, 0.4474, -0.7229, 0.1142, 0.2874, -0.951, 0.1809, 0.6131, -0.769, -0.824, -0.5378, -0.1784, -0.9819, -0.1292, -0.1382, -0.7959, -0.2424, -0.5547, -0.7485, -0.5962, -0.2902, 0.4101, 0.734, -0.5413, 0.5266, 0.4474, -0.7229, 0.1809, 0.6131, -0.769, -0.2224, 0.2745, -0.9355, -0.6042, 0.2024, -0.7707, -0.4527, 0.5169, -0.7265, -0.1781, 0.4186, -0.8906, 0.4807, -0.8561, 0.1899, 0.4596, -0.8707, 0.1753, 0.7454, -0.6465, 0.1626, 0.7365, -0.6085, 0.2953, 0.3795, -0.761, 0.5262, 0.2422, -0.8789, -0.4109, 0.139, -0.7019, -0.6986, 0.4001, -0.5963, -0.6959, 0.4936, -0.781, -0.3827, -0.7686, 0.5905, -0.2461, -0.7189, 0.3823, -0.5805, -0.9068, 0.2143, -0.3631, -0.7321, -0.4855, 0.4779, -0.4049, -0.5834, 0.7041, -0.5214, -0.3492, 0.7786, 0.4101, 0.734, -0.5413, 0.5478, 0.7538, -0.363, 0.8506, 0.4277, -0.306, 0.7573, 0.3483, -0.5525, 0.5266, 0.4474, -0.7229, -0.4513, -0.8697, 0.1999, -0.621, -0.7775, 0.09982, -0.2306, -0.9724, -0.03637, -0.4848, -0.7857, 0.3843, -0.4513, -0.8697, 0.1999, -0.1276, -0.984, 0.1243, 0.1285, -0.9835, 0.1276, 0.09785, -0.9841, 0.148, 0.4807, -0.8561, 0.1899, 0.3795, -0.761, 0.5262, 0.1193, -0.9282, 0.3524, -0.261, -0.8735, 0.4109, -0.4848, -0.7857, 0.3843, -0.1276, -0.984, 0.1243, -0.1566, -0.6891, 0.7076, -0.261, -0.8735, 0.4109, -0.02621, -0.9759, 0.2165, -0.1566, -0.6891, 0.7076, -0.02621, -0.9759, 0.2165, 0.1193, -0.9282, 0.3524, -1.731e-05, -1.0, -0.002472, -1.731e-05, -1.0, -0.002472, -1.731e-05, -1.0, -0.002472, -1.731e-05, -1.0, -0.002472, -1.731e-05, -1.0, -0.002472, -1.731e-05, -1.0, -0.002472, -1.731e-05, -1.0, -0.002472, -1.731e-05, -1.0, -0.002472, -1.731e-05, -1.0, -0.002472, -1.731e-05, -1.0, -0.002472, -1.731e-05, -1.0, -0.002472, -1.731e-05, -1.0, -0.002472, -1.731e-05, -1.0, -0.002472, -1.731e-05, -1.0, -0.002472, -1.731e-05, -1.0, -0.002472, -1.731e-05, -1.0, -0.002472])] * 3)])
me_shaft_iron___polished_0 = bpy.data.meshes.new('Shaft_Iron - Polished_0')
me_shaft_iron___polished_0.from_pydata([(3.329, -13.9, 3.245), (3.348, -13.9, 3.419), (3.545, -73.9, 3.236), (3.528, -73.9, 3.095), (3.676, -73.9, 3.454), (3.529, -13.9, 3.74), (3.876, -73.9, 3.571), (3.933, -13.9, 3.941), (4.196, -73.9, 3.57), (4.23, -13.9, 3.915), (4.537, -13.9, 3.731), (4.426, -73.9, 3.405), (4.717, -13.9, 3.398), (4.729, -13.9, 3.235), (4.536, -73.9, 3.089), (3.537, -73.9, 3.186), (3.528, -73.9, 3.095), (3.841, -73.9, 2.628), (3.536, -73.9, 3.004), (3.562, -73.9, 2.911), (3.608, -73.9, 2.821), (3.672, -73.9, 2.741), (3.752, -73.9, 2.675), (3.934, -73.9, 2.601), (4.025, -73.9, 2.592), (4.116, -73.9, 2.599), (4.209, -73.9, 2.625), (4.299, -73.9, 2.671), (4.379, -73.9, 2.736), (4.445, -73.9, 2.815), (4.492, -73.9, 2.904), (4.519, -73.9, 2.997), (4.528, -73.9, 3.088), (4.521, -73.9, 3.179), (4.495, -73.9, 3.272), (4.449, -73.9, 3.362), (4.384, -73.9, 3.443), (4.305, -73.9, 3.508), (4.216, -73.9, 3.555), (4.123, -73.9, 3.583), (4.032, -73.9, 3.592), (3.941, -73.9, 3.584), (3.848, -73.9, 3.558), (3.758, -73.9, 3.512), (3.677, -73.9, 3.448), (3.612, -73.9, 3.368), (3.565, -73.9, 3.279), (4.719, -13.9, 3.362), (4.729, -13.9, 3.235), (4.717, -13.9, 3.108), (4.679, -13.9, 2.978), (4.613, -13.9, 2.853), (4.521, -13.9, 2.741), (4.408, -13.9, 2.651), (4.283, -13.9, 2.587), (4.152, -13.9, 2.551), (4.025, -13.9, 2.54), (3.897, -13.9, 2.553), (3.767, -13.9, 2.591), (3.642, -13.9, 2.657), (3.531, -13.9, 2.748), (3.441, -13.9, 2.861), (3.377, -13.9, 2.987), (3.34, -13.9, 3.117), (3.329, -13.9, 3.245), (3.342, -13.9, 3.372), (3.38, -13.9, 3.502), (3.446, -13.9, 3.627), (3.538, -13.9, 3.738), (3.651, -13.9, 3.828), (3.776, -13.9, 3.893), (3.907, -13.9, 3.929), (4.034, -13.9, 3.94), (4.162, -13.9, 3.927), (4.292, -13.9, 3.889), (4.417, -13.9, 3.823), (4.528, -13.9, 3.731), (4.618, -13.9, 3.619), (4.682, -13.9, 3.493), (3.528, -73.9, 3.095), (3.549, -73.9, 2.929), (3.342, -13.9, 3.082), (3.329, -13.9, 3.245), (3.522, -13.9, 2.749), (3.794, -73.9, 2.637), (3.82, -13.9, 2.568), (4.076, -73.9, 2.591), (4.296, -73.9, 2.663), (4.58, -13.9, 2.779), (4.461, -73.9, 2.834), (4.53, -73.9, 3.088), (4.161, -13.9, 2.545), (4.73, -13.9, 3.235)], [], [(1, 0, 2), (0, 3, 2), (2, 4, 5), (7, 6, 8), (9, 8, 10), (10, 8, 11), (10, 11, 12), (12, 11, 14), (13, 12, 14), (8, 9, 7), (6, 7, 5), (6, 5, 4), (2, 5, 1), (15, 16, 17), (17, 16, 18), (17, 18, 19), (19, 20, 17), (17, 20, 21), (17, 21, 22), (17, 23, 24), (24, 25, 17), (17, 25, 26), (17, 26, 27), (27, 28, 17), (17, 28, 29), (17, 29, 30), (30, 31, 17), (17, 31, 32), (17, 32, 33), (33, 34, 17), (17, 34, 35), (17, 35, 36), (36, 37, 17), (17, 37, 38), (17, 38, 39), (39, 40, 17), (17, 40, 41), (17, 41, 42), (42, 43, 17), (17, 43, 44), (17, 44, 45), (45, 46, 17), (17, 46, 15), (80, 79, 81), (79, 82, 81), (80, 81, 83), (84, 83, 85), (87, 88, 89), (84, 85, 86), (85, 91, 86), (86, 91, 87), (87, 91, 88), (89, 88, 90), (90, 88, 92), (83, 84, 80), (73, 74, 75, 76, 77, 78, 47, 48, 49, 50, 51, 52, 53, 54, 55, 56, 57, 58, 59, 60, 61, 62, 63, 64, 65, 66, 67, 68, 69, 70, 71, 72)])
me_shaft_iron___polished_0.polygons.foreach_set('use_smooth', [1, 1, 1, 1, 1, 1, 1, 1, 1, 1, 1, 1, 1, 0, 0, 0, 0, 0, 0, 0, 0, 0, 0, 0, 0, 0, 0, 0, 0, 0, 0, 0, 0, 0, 0, 0, 0, 0, 0, 0, 0, 0, 0, 1, 1, 1, 1, 1, 1, 1, 1, 1, 1, 1, 1, 0])
_uv = me_shaft_iron___polished_0.uv_layers.new(name='UVMap')
_uv.uv.foreach_set('vector', [-9.979e-15, 1.142, -1.134e-06, 1.0, -60.0, 1.148, -1.134e-06, 1.0, -60.0, 1.0, -60.0, 1.148, -60.0, 1.148, -60.0, 1.441, -3.285e-05, 1.407, 1.653e-06, 1.767, -60.0, 1.686, -60.0, 2.033, -4.413e-15, 2.009, -60.0, 2.033, -2.545e-05, 2.289, -2.545e-05, 2.289, -60.0, 2.033, -60.0, 2.326, -2.545e-05, 2.289, -60.0, 2.326, -4.995e-06, 2.557, -4.995e-06, 2.557, -60.0, 2.326, -60.0, 2.697, 3.974e-10, 2.697, -4.995e-06, 2.557, -60.0, 2.697, -60.0, 2.033, -4.413e-15, 2.009, 1.653e-06, 1.767, -60.0, 1.686, 1.653e-06, 1.767, -3.285e-05, 1.407, -60.0, 1.686, -3.285e-05, 1.407, -60.0, 1.441, -60.0, 1.148, -3.285e-05, 1.407, -9.979e-15, 1.142, -0.4917, 0.909, -0.5, 1.0, -0.184, 1.465, -0.184, 1.465, -0.5, 1.0, -0.4917, 1.091, -0.184, 1.465, -0.4917, 1.091, -0.4649, 1.184, -0.4649, 1.184, -0.4185, 1.274, -0.184, 1.465, -0.184, 1.465, -0.4185, 1.274, -0.3536, 1.354, -0.184, 1.465, -0.3536, 1.354, -0.2736, 1.418, -0.184, 1.465, -0.09098, 1.492, -3.176e-15, 1.5, -3.176e-15, 1.5, 0.09098, 1.492, -0.184, 1.465, -0.184, 1.465, 0.09098, 1.492, 0.184, 1.465, -0.184, 1.465, 0.184, 1.465, 0.2736, 1.418, 0.2736, 1.418, 0.3536, 1.354, -0.184, 1.465, -0.184, 1.465, 0.3536, 1.354, 0.4185, 1.274, -0.184, 1.465, 0.4185, 1.274, 0.4649, 1.184, 0.4649, 1.184, 0.4917, 1.091, -0.184, 1.465, -0.184, 1.465, 0.4917, 1.091, 0.5, 1.0, -0.184, 1.465, 0.5, 1.0, 0.4917, 0.909, 0.4917, 0.909, 0.4649, 0.816, -0.184, 1.465, -0.184, 1.465, 0.4649, 0.816, 0.4185, 0.7264, -0.184, 1.465, 0.4185, 0.7264, 0.3536, 0.6464, 0.3536, 0.6464, 0.2736, 0.5815, -0.184, 1.465, -0.184, 1.465, 0.2736, 0.5815, 0.184, 0.5351, -0.184, 1.465, 0.184, 0.5351, 0.09098, 0.5083, 0.09098, 0.5083, 3.534e-15, 0.5, -0.184, 1.465, -0.184, 1.465, 3.534e-15, 0.5, -0.09098, 0.5083, -0.184, 1.465, -0.09098, 0.5083, -0.184, 0.5351, -0.184, 0.5351, -0.2736, 0.5815, -0.184, 1.465, -0.184, 1.465, -0.2736, 0.5815, -0.3536, 0.6464, -0.184, 1.465, -0.3536, 0.6464, -0.4185, 0.7264, -0.4185, 0.7264, -0.4649, 0.816, -0.184, 1.465, -0.184, 1.465, -0.4649, 0.816, -0.4917, 0.909, -60.0, 0.7996, -60.0, 1.0, -3.641e-06, 0.8599, -60.0, 1.0, 5.127e-18, 1.0, -3.641e-06, 0.8599, -60.0, 0.7996, -3.641e-06, 0.8599, -2.678e-05, 0.5916, -60.0, 0.415, -2.678e-05, 0.5916, 1.102e-06, 0.3191, -60.0, -0.1499, -2.843e-05, -0.3104, -60.0, -0.43, -60.0, 0.415, 1.102e-06, 0.3191, -60.0, 0.09771, 1.102e-06, 0.3191, 5.127e-18, 0.04174, -60.0, 0.09771, -60.0, 0.09771, 5.127e-18, 0.04174, -60.0, -0.1499, -60.0, -0.1499, 5.127e-18, 0.04174, -2.843e-05, -0.3104, -60.0, -0.43, -2.843e-05, -0.3104, -60.0, -0.6971, -60.0, -0.6971, -2.843e-05, -0.3104, -1.789e-06, -0.6971, -2.678e-05, 0.5916, -60.0, 0.415, -60.0, 0.7996, -0.1274, 0.3117, -0.2577, 0.3491, -0.383, 0.4141, -0.495, 0.505, -0.5859, 0.617, -0.6509, 0.7423, -0.6883, 0.8726, -0.7, 1.0, -0.6883, 1.127, -0.6509, 1.258, -0.5859, 1.383, -0.495, 1.495, -0.383, 1.586, -0.2577, 1.651, -0.1274, 1.688, -5.725e-17, 1.7, 0.1274, 1.688, 0.2577, 1.651, 0.383, 1.586, 0.495, 1.495, 0.5859, 1.383, 0.6509, 1.258, 0.6883, 1.127, 0.7, 1.0, 0.6883, 0.8726, 0.6509, 0.7423, 0.5859, 0.617, 0.495, 0.505, 0.383, 0.4141, 0.2577, 0.3491, 0.1274, 0.3117, -5.152e-16, 0.3])
me_shaft_iron___polished_0.materials.append(mat_iron___polished)
me_shaft_iron___polished_0.update()
me_shaft_iron___polished_0.normals_split_custom_set([tuple(v) for v in zip(*[iter([-0.9534, -0.004091, 0.3015, -0.997, 0.07075, 0.03123, -0.9454, -0.003038, 0.3258, -0.997, 0.07075, 0.03123, -0.9961, -0.07753, 0.04263, -0.9454, -0.003038, 0.3258, -0.9454, -0.003038, 0.3258, -0.7029, -0.004614, 0.7112, -0.6882, -0.00555, 0.7255, -0.1855, -0.006275, 0.9826, -0.259, -0.003807, 0.9659, 0.3104, -0.004874, 0.9506, 0.3054, -0.005668, 0.9522, 0.3104, -0.004874, 0.9506, 0.7224, -0.005754, 0.6914, 0.7224, -0.005754, 0.6914, 0.3104, -0.004874, 0.9506, 0.8012, -0.004627, 0.5984, 0.7224, -0.005754, 0.6914, 0.8012, -0.004627, 0.5984, 0.96, -0.004502, 0.2801, 0.96, -0.004502, 0.2801, 0.8012, -0.004627, 0.5984, 0.941, 0.03814, 0.3361, 0.9984, 0.05186, 0.02335, 0.96, -0.004502, 0.2801, 0.941, 0.03814, 0.3361, 0.3104, -0.004874, 0.9506, 0.3054, -0.005668, 0.9522, -0.1855, -0.006275, 0.9826, -0.259, -0.003807, 0.9659, -0.1855, -0.006275, 0.9826, -0.6882, -0.00555, 0.7255, -0.259, -0.003807, 0.9659, -0.6882, -0.00555, 0.7255, -0.7029, -0.004614, 0.7112, -0.9454, -0.003038, 0.3258, -0.6882, -0.00555, 0.7255, -0.9534, -0.004091, 0.3015, -8.736e-05, -1.0, -0.002572, -8.736e-05, -1.0, -0.002572, -8.736e-05, -1.0, -0.002572, -0.0001096, -1.0, -0.00244, -0.0001096, -1.0, -0.00244, -0.0001096, -1.0, -0.00244, -3.761e-05, -1.0, -0.002612, -3.761e-05, -1.0, -0.002612, -3.761e-05, -1.0, -0.002612, 0.0001072, -1.0, -0.002203, 0.0001072, -1.0, -0.002203, 0.0001072, -1.0, -0.002203, -3.719e-05, -1.0, -0.002413, -3.719e-05, -1.0, -0.002413, -3.719e-05, -1.0, -0.002413, -0.0004253, -1.0, -0.002716, -0.0004253, -1.0, -0.002716, -0.0004253, -1.0, -0.002716, 0.0001739, -1.0, -0.00115, 0.0001739, -1.0, -0.00115, 0.0001739, -1.0, -0.00115, -8.562e-05, -1.0, -0.003226, -8.562e-05, -1.0, -0.003226, -8.562e-05, -1.0, -0.003226, -1.597e-05, -1.0, -0.002226, -1.597e-05, -1.0, -0.002226, -1.597e-05, -1.0, -0.002226, -1.612e-05, -1.0, -0.002569, -1.612e-05, -1.0, -0.002569, -1.612e-05, -1.0, -0.002569, 1.431e-05, -1.0, -0.002346, 1.431e-05, -1.0, -0.002346, 1.431e-05, -1.0, -0.002346, -1.392e-05, -1.0, -0.002614, -1.392e-05, -1.0, -0.002614, -1.392e-05, -1.0, -0.002614, -4.978e-05, -1.0, -0.002348, -4.978e-05, -1.0, -0.002348, -4.978e-05, -1.0, -0.002348, -1.007e-05, -1.0, -0.002453, -1.007e-05, -1.0, -0.002453, -1.007e-05, -1.0, -0.002453, 2.151e-05, -1.0, -0.002596, 2.151e-05, -1.0, -0.002596, 2.151e-05, -1.0, -0.002596, 1.685e-05, -1.0, -0.002452, 1.685e-05, -1.0, -0.002452, 1.685e-05, -1.0, -0.002452, -2.461e-05, -1.0, -0.002453, -2.461e-05, -1.0, -0.002453, -2.461e-05, -1.0, -0.002453, -7.191e-05, -1.0, -0.002443, -7.191e-05, -1.0, -0.002443, -7.191e-05, -1.0, -0.002443, -3.559e-06, -1.0, -0.00244, -3.559e-06, -1.0, -0.00244, -3.559e-06, -1.0, -0.00244, 4.78e-05, -1.0, -0.002509, 4.78e-05, -1.0, -0.002509, 4.78e-05, -1.0, -0.002509, -8.558e-05, -1.0, -0.002433, -8.558e-05, -1.0, -0.002433, -8.558e-05, -1.0, -0.002433, 8.289e-05, -1.0, -0.002483, 8.289e-05, -1.0, -0.002483, 8.289e-05, -1.0, -0.002483, -7.46e-05, -1.0, -0.002477, -7.46e-05, -1.0, -0.002477, -7.46e-05, -1.0, -0.002477, 4.208e-05, -1.0, -0.002477, 4.208e-05, -1.0, -0.002477, 4.208e-05, -1.0, -0.002477, -0.0001291, -1.0, -0.002458, -0.0001291, -1.0, -0.002458, -0.0001291, -1.0, -0.002458, 6.534e-05, -1.0, -0.002462, 6.534e-05, -1.0, -0.002462, 6.534e-05, -1.0, -0.002462, -0.0001031, -1.0, -0.002495, -0.0001031, -1.0, -0.002495, -0.0001031, -1.0, -0.002495, -3.706e-05, -1.0, -0.002445, -3.706e-05, -1.0, -0.002445, -3.706e-05, -1.0, -0.002445, 7.077e-05, -1.0, -0.002485, 7.077e-05, -1.0, -0.002485, 7.077e-05, -1.0, -0.002485, -4.097e-06, -1.0, -0.0024, -4.097e-06, -1.0, -0.0024, -4.097e-06, -1.0, -0.0024, -0.9178, -0.00276, -0.397, -0.9962, -0.06361, -0.06017, -0.9594, -0.00472, -0.2821, -0.9962, -0.06361, -0.06017, -0.9984, 0.05188, -0.02311, -0.9594, -0.00472, -0.2821, -0.9178, -0.00276, -0.397, -0.9594, -0.00472, -0.2821, -0.7241, -0.002105, -0.6897, -0.4973, 0.0002884, -0.8676, -0.7241, -0.002105, -0.6897, -0.2981, -0.0007548, -0.9545, 0.5296, -0.0008861, -0.8482, 0.7715, -0.002752, -0.6362, 0.8703, -0.001015, -0.4926, -0.4973, 0.0002884, -0.8676, -0.2981, -0.0007548, -0.9545, 0.07463, -0.0008376, -0.9972, -0.2981, -0.0007548, -0.9545, 0.2176, -0.001859, -0.976, 0.07463, -0.0008376, -0.9972, 0.07463, -0.0008376, -0.9972, 0.2176, -0.001859, -0.976, 0.5296, -0.0008861, -0.8482, 0.5296, -0.0008861, -0.8482, 0.2176, -0.001859, -0.976, 0.7715, -0.002752, -0.6362, 0.8703, -0.001015, -0.4926, 0.7715, -0.002752, -0.6362, 0.964, 0.001025, -0.2659, 0.964, 0.001025, -0.2659, 0.7715, -0.002752, -0.6362, 0.9499, -0.005036, -0.3126, -0.7241, -0.002105, -0.6897, -0.4973, 0.0002884, -0.8676, -0.9178, -0.00276, -0.397, 1.731e-05, 1.0, 0.002472, 1.731e-05, 1.0, 0.002472, 1.731e-05, 1.0, 0.002472, 1.731e-05, 1.0, 0.002472, 1.731e-05, 1.0, 0.002472, 1.731e-05, 1.0, 0.002472, 1.731e-05, 1.0, 0.002472, 1.731e-05, 1.0, 0.002472, 1.731e-05, 1.0, 0.002472, 1.731e-05, 1.0, 0.002472, 1.731e-05, 1.0, 0.002472, 1.731e-05, 1.0, 0.002472, 1.731e-05, 1.0, 0.002472, 1.731e-05, 1.0, 0.002472, 1.731e-05, 1.0, 0.002472, 1.731e-05, 1.0, 0.002472, 1.731e-05, 1.0, 0.002472, 1.731e-05, 1.0, 0.002472, 1.731e-05, 1.0, 0.002472, 1.731e-05, 1.0, 0.002472, 1.731e-05, 1.0, 0.002472, 1.731e-05, 1.0, 0.002472, 1.731e-05, 1.0, 0.002472, 1.731e-05, 1.0, 0.002472, 1.731e-05, 1.0, 0.002472, 1.731e-05, 1.0, 0.002472, 1.731e-05, 1.0, 0.002472, 1.731e-05, 1.0, 0.002472, 1.731e-05, 1.0, 0.002472, 1.731e-05, 1.0, 0.002472, 1.731e-05, 1.0, 0.002472, 1.731e-05, 1.0, 0.002472])] * 3)])
me_wedge_iron___polished_0 = bpy.data.meshes.new('Wedge_Iron - Polished_0')
me_wedge_iron___polished_0.from_pydata([(4.876, -80.55, -3.728), (5.783, -79.39, -4.427), (6.089, -78.86, -4.751), (6.089, -78.86, -4.751), (6.089, -78.86, -4.751), (4.603, -81.56, -2.575), (3.806, -78.42, 3.086), (3.442, -78.3, 3.037), (4.713, -78.35, 3.024), (4.098, -80.53, -3.53), (3.674, -81.14, -2.853), (4.247, -80.76, -3.625), (4.855, -81.53, -3.014), (4.145, -81.54, -2.353), (5.151, -79.41, -4.286), (4.988, -80.26, -3.783), (6.392, -76.84, -3.261), (6.062, -78.36, -4.915), (6.512, -78.47, -4.817), (6.418, -77.63, -4.676), (6.913, -77.62, -4.504), (3.351, -80.97, -2.233), (3.461, -81.21, -1.862), (6.834, -77.01, -3.503), (6.691, -76.62, -2.018), (6.501, -76.53, -2.537), (3.402, -77.99, 2.887), (4.901, -77.03, 2.448), (4.893, -78.09, 2.846), (5.175, -76.84, 1.75), (5.675, -76.25, -0.1761), (6.218, -76.28, -1.228), (6.252, -76.42, -0.4939), (5.785, -76.53, 0.6161), (5.05, -76.53, 0.9903), (4.394, -76.88, 2.007), (3.39, -76.88, 2.895), (4.097, -76.35, 2.372), (5.399, -76.45, 1.086), (3.351, -76.92, 3.319), (3.857, -77.18, 2.433), (4.221, -76.34, 3.8), (3.465, -74.38, 2.629), (4.065, -74.03, 2.391), (4.694, -76.32, 3.349), (4.641, -76.45, 2.683), (3.674, -76.19, 3.713), (3.342, -74.2, 3.234), (3.51, -73.9, 2.903), (4.283, -74.34, 3.75), (4.74, -74.27, 3.247), (4.574, -74.01, 2.694), (3.751, -74.07, 3.73), (4.518, -73.91, 3.348)], [], [(3, 2, 4), (6, 7, 22), (13, 6, 22), (8, 6, 13), (9, 10, 21), (0, 11, 1), (15, 0, 1), (1, 11, 14), (14, 9, 17), (17, 9, 16), (18, 3, 4), (17, 19, 20), (20, 16, 23), (23, 16, 25), (25, 24, 23), (21, 7, 26), (27, 0, 15), (27, 12, 0), (16, 9, 30), (17, 18, 4, 2), (24, 25, 31), (32, 31, 30), (27, 28, 12), (33, 30, 38), (33, 29, 15), (9, 26, 34), (35, 26, 40), (40, 37, 35), (39, 26, 7), (26, 39, 36), (40, 36, 42), (36, 39, 47), (46, 39, 7), (37, 40, 42), (42, 36, 47), (41, 7, 6), (44, 41, 8), (28, 44, 8), (45, 27, 35), (44, 28, 27), (45, 37, 43), (48, 43, 42), (50, 49, 41), (53, 50, 51), (51, 48, 53), (0, 12, 11), (3, 1, 2), (5, 8, 13), (11, 12, 10), (9, 11, 10), (10, 12, 13), (5, 13, 12), (14, 11, 9), (17, 1, 14), (2, 1, 17), (3, 18, 1), (17, 20, 18), (19, 17, 16), (20, 1, 18), (21, 10, 22), (22, 10, 13), (20, 24, 1), (20, 19, 16), (21, 22, 7), (23, 24, 20), (9, 21, 26), (12, 28, 5), (25, 16, 30), (31, 25, 30), (32, 15, 1), (24, 32, 1), (29, 27, 15), (30, 9, 34), (31, 32, 24), (28, 8, 5), (32, 33, 15), (38, 30, 34), (38, 29, 33), (30, 33, 32), (34, 26, 35), (36, 40, 26), (27, 38, 35), (38, 34, 35), (38, 27, 29), (41, 46, 7), (43, 37, 42), (8, 41, 6), (35, 37, 45), (45, 44, 27), (39, 46, 52), (47, 39, 52), (48, 42, 47), (41, 49, 46), (51, 50, 45), (45, 50, 44), (50, 41, 44), (49, 52, 46), (51, 45, 43), (51, 43, 48), (52, 48, 47), (50, 53, 49), (52, 53, 48), (49, 53, 52)])
me_wedge_iron___polished_0.materials.append(mat_iron___polished)
me_wedge_iron___polished_0.update()

# ---- objects
ob_grip_rubber___weathered_0 = bpy.data.objects.new('Grip_Rubber - Weathered_0', me_grip_rubber___weathered_0)
ob_shaft_iron___polished_0 = bpy.data.objects.new('Shaft_Iron - Polished_0', me_shaft_iron___polished_0)
ob_wedge_iron___polished_0 = bpy.data.objects.new('Wedge_Iron - Polished_0', me_wedge_iron___polished_0)

# ---- transforms, parenting, visibility, modifiers, constraints
ob_grip_rubber___weathered_0.location = (0.0, 0.0, 0.0)
ob_grip_rubber___weathered_0.rotation_mode = 'QUATERNION'
ob_grip_rubber___weathered_0.rotation_quaternion = (0.0, 0.0, 0.0, 0.0)
ob_shaft_iron___polished_0.location = (0.0, 0.0, 0.0)
ob_shaft_iron___polished_0.rotation_mode = 'QUATERNION'
ob_shaft_iron___polished_0.rotation_quaternion = (0.0, 0.0, 0.0, 0.0)
ob_wedge_iron___polished_0.location = (0.0, 0.0, 0.0)
ob_wedge_iron___polished_0.rotation_mode = 'QUATERNION'
ob_wedge_iron___polished_0.rotation_quaternion = (0.0, 0.0, 0.0, 0.0)
_m = ob_wedge_iron___polished_0.modifiers.new('Auto Smooth', 'NODES')
_m.node_group = ng_auto_smooth
_gi = [s.identifier for s in ng_auto_smooth.interface.items_tree if s.item_type == 'SOCKET' and s.in_out == 'INPUT']
_m[_gi[1]] = 0.5236  # Angle

# ---- collection membership
scene.collection.objects.link(ob_grip_rubber___weathered_0)
scene.collection.objects.link(ob_shaft_iron___polished_0)
scene.collection.objects.link(ob_wedge_iron___polished_0)

# ---- scene / render settings (as saved in the file)
scene.frame_start = 1; scene.frame_end = 250; scene.frame_set(1)
scene.render.engine = 'BLENDER_EEVEE_NEXT'
scene.cycles.sampling_pattern = 'TABULATED_SOBOL'
scene.cycles.use_light_tree = False
scene.view_settings.view_transform = 'Filmic'
bpy.context.view_layer.update()

# ---- added for rendering (the .blend has no active camera and no usable light): camera, sun
cam_auto = bpy.data.cameras.new('AutoCamera')
cam_auto.lens = 50.0
cam_auto.sensor_width = 36.0
cam_auto.clip_end = 1563.9
ob_auto_camera = bpy.data.objects.new('AutoCamera', cam_auto)
scene.collection.objects.link(ob_auto_camera)
ob_auto_camera.location = (94.1582, -73.283, 71.6744)
ob_auto_camera.rotation_euler = (1.09748, -7.21219e-08, 0.694738)
scene.camera = ob_auto_camera
light_auto_sun = bpy.data.lights.new('AutoSun', 'SUN')
light_auto_sun.energy = 3.0
light_auto_sun.angle = 0.0523599
ob_auto_sun = bpy.data.objects.new('AutoSun', light_auto_sun)
scene.collection.objects.link(ob_auto_sun)
ob_auto_sun.rotation_euler = (0.872665, 0.174533, 0.523599)
bpy.context.view_layer.update()
